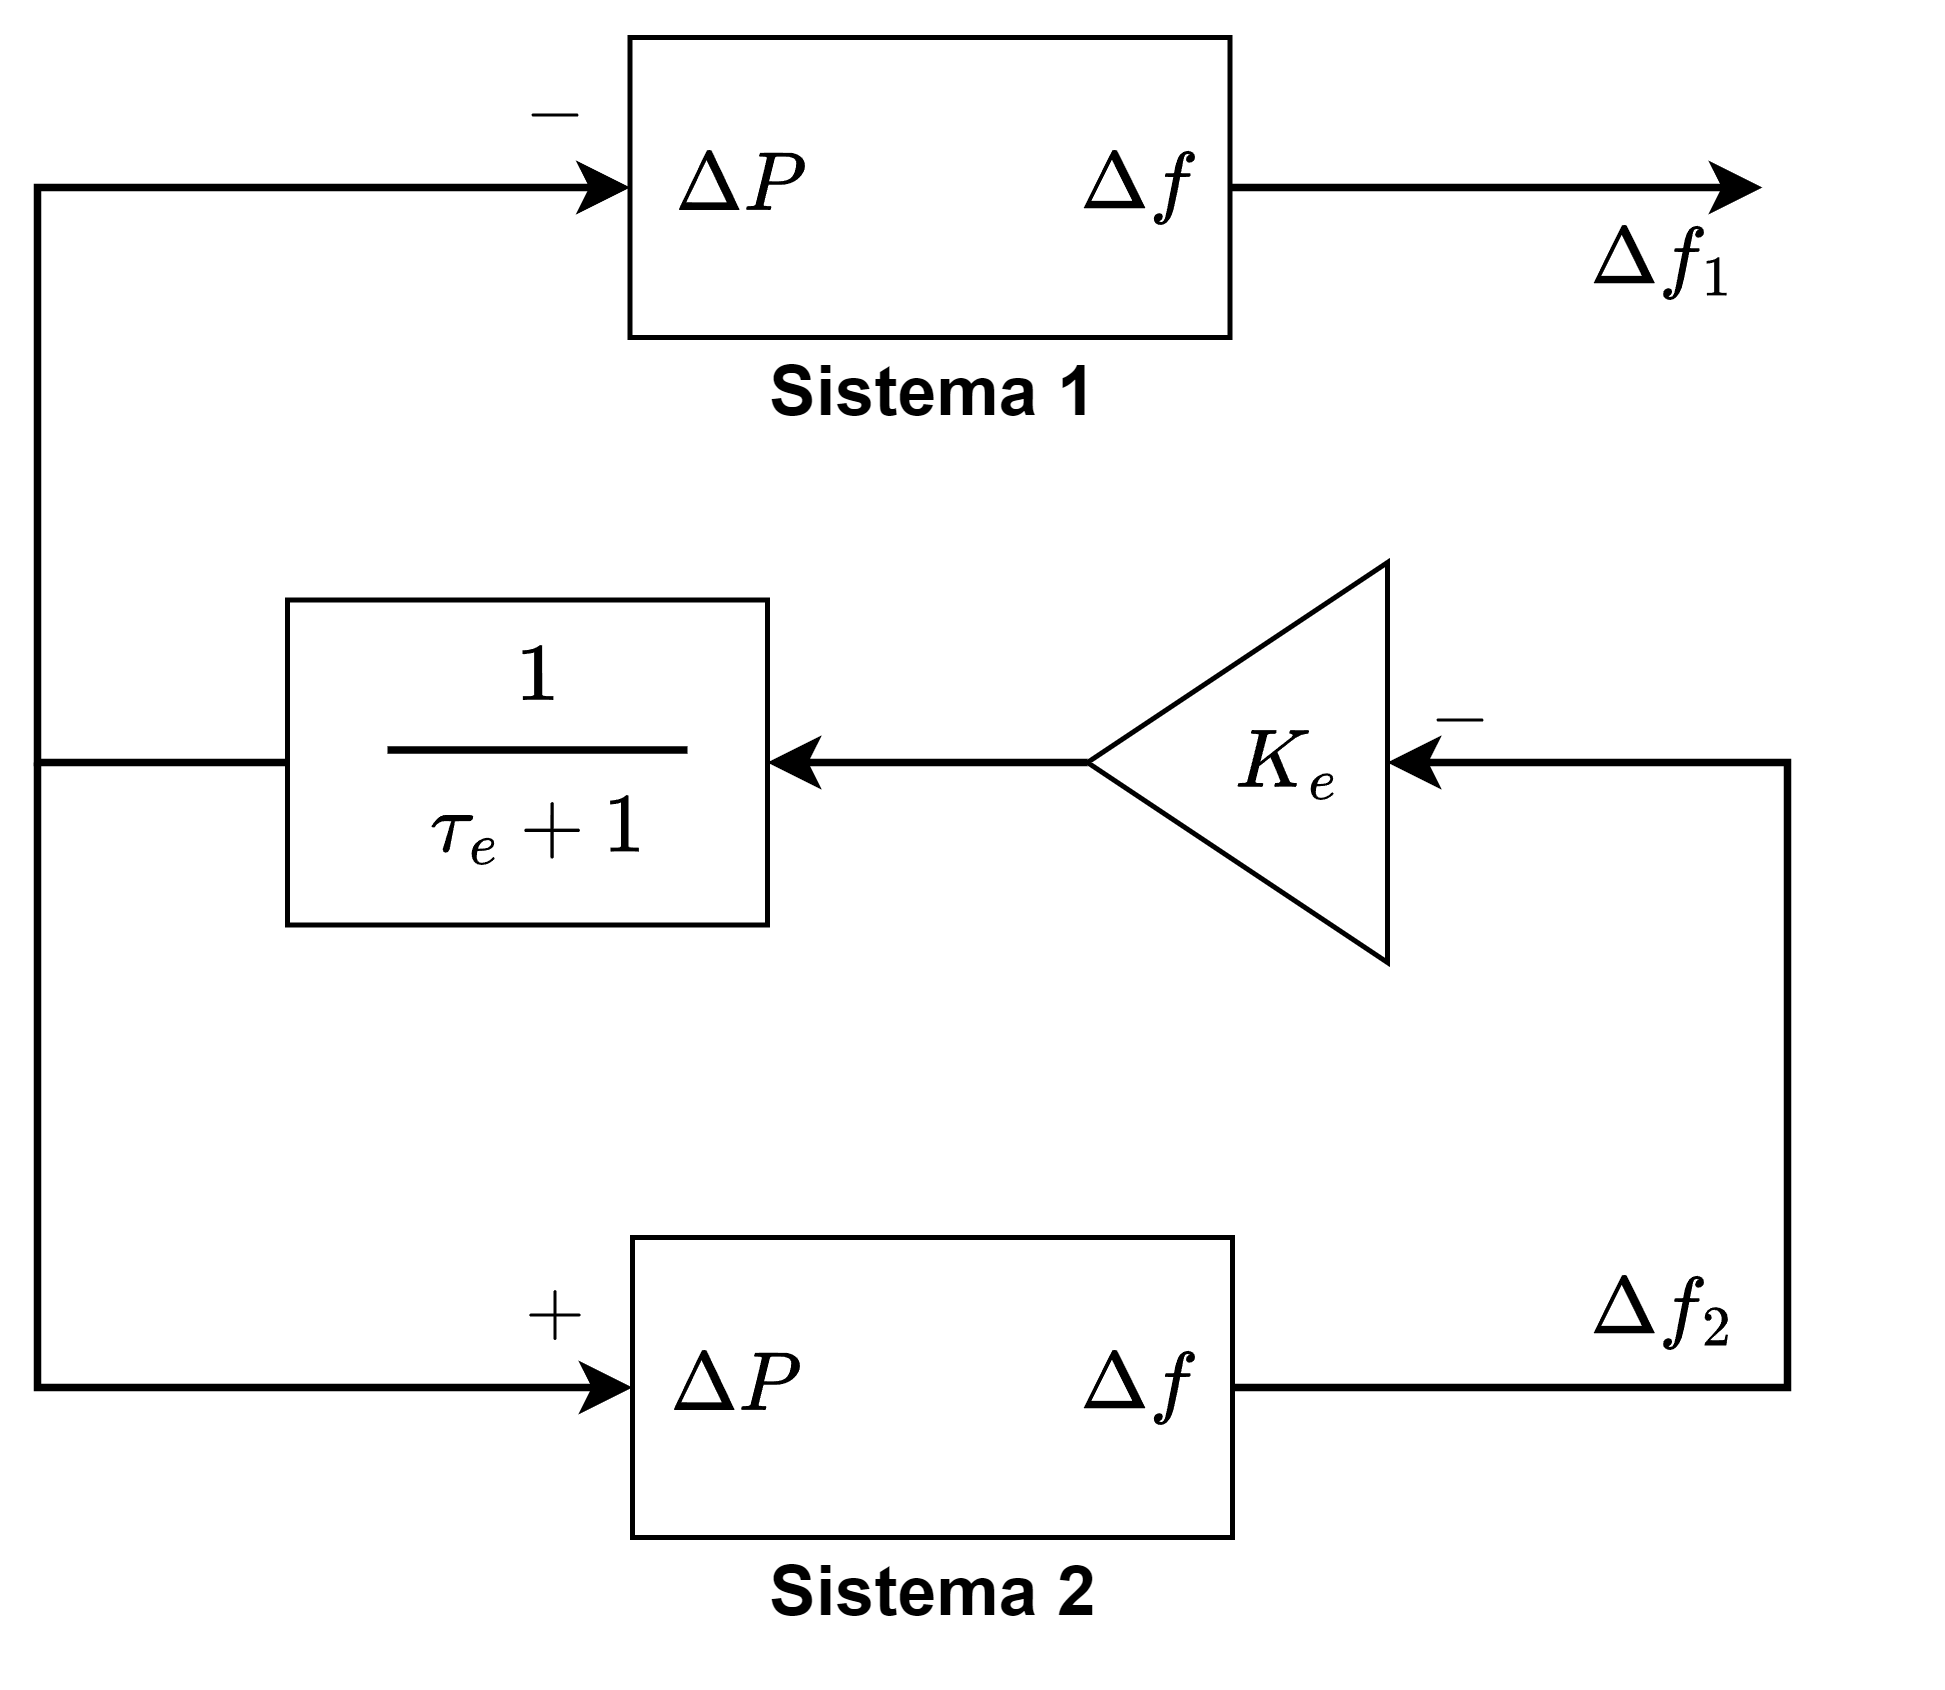

The diagram above was exported from draw.io. Its source (the exported page's mxGraphModel, read from the mxfile embedded in the PNG):
<mxGraphModel dx="1662" dy="697" grid="1" gridSize="10" guides="1" tooltips="1" connect="1" arrows="1" fold="1" page="1" pageScale="1" pageWidth="827" pageHeight="1169" math="1" shadow="0">
  <root>
    <mxCell id="0" />
    <mxCell id="1" parent="0" />
    <mxCell id="P6Dg6kdBMWxm3KT707Ef-2" value="" style="rounded=0;whiteSpace=wrap;html=1;" parent="1" vertex="1">
      <mxGeometry x="328.5" y="160" width="120" height="60" as="geometry" />
    </mxCell>
    <mxCell id="P6Dg6kdBMWxm3KT707Ef-3" style="edgeStyle=orthogonalEdgeStyle;rounded=0;orthogonalLoop=1;jettySize=auto;html=1;exitX=1;exitY=0.5;exitDx=0;exitDy=0;strokeWidth=1.5;entryX=0;entryY=0.5;entryDx=0;entryDy=0;" parent="1" source="P6Dg6kdBMWxm3KT707Ef-4" target="P6Dg6kdBMWxm3KT707Ef-6" edge="1">
      <mxGeometry relative="1" as="geometry">
        <mxPoint x="555" y="330" as="targetPoint" />
        <Array as="points">
          <mxPoint x="560" y="430" />
          <mxPoint x="560" y="305" />
        </Array>
      </mxGeometry>
    </mxCell>
    <mxCell id="P6Dg6kdBMWxm3KT707Ef-4" value="" style="rounded=0;whiteSpace=wrap;html=1;" parent="1" vertex="1">
      <mxGeometry x="329" y="400" width="120" height="60" as="geometry" />
    </mxCell>
    <mxCell id="P6Dg6kdBMWxm3KT707Ef-5" value="" style="rounded=0;whiteSpace=wrap;html=1;" parent="1" vertex="1">
      <mxGeometry x="260" y="272.5" width="96" height="65" as="geometry" />
    </mxCell>
    <mxCell id="P6Dg6kdBMWxm3KT707Ef-6" value="" style="triangle;whiteSpace=wrap;html=1;rotation=-180;" parent="1" vertex="1">
      <mxGeometry x="420" y="265" width="60" height="80" as="geometry" />
    </mxCell>
    <mxCell id="P6Dg6kdBMWxm3KT707Ef-7" value="" style="endArrow=classic;html=1;rounded=0;strokeWidth=1.5;exitX=0;exitY=0.5;exitDx=0;exitDy=0;entryX=0;entryY=0.5;entryDx=0;entryDy=0;" parent="1" source="P6Dg6kdBMWxm3KT707Ef-5" target="P6Dg6kdBMWxm3KT707Ef-2" edge="1">
      <mxGeometry width="50" height="50" relative="1" as="geometry">
        <mxPoint x="320" y="350" as="sourcePoint" />
        <mxPoint x="370" y="300" as="targetPoint" />
        <Array as="points">
          <mxPoint x="210" y="305" />
          <mxPoint x="210" y="190" />
        </Array>
      </mxGeometry>
    </mxCell>
    <mxCell id="P6Dg6kdBMWxm3KT707Ef-8" value="" style="endArrow=classic;html=1;rounded=0;strokeWidth=1.5;entryX=0;entryY=0.5;entryDx=0;entryDy=0;" parent="1" target="P6Dg6kdBMWxm3KT707Ef-4" edge="1">
      <mxGeometry width="50" height="50" relative="1" as="geometry">
        <mxPoint x="210" y="305" as="sourcePoint" />
        <mxPoint x="370" y="300" as="targetPoint" />
        <Array as="points">
          <mxPoint x="210" y="430" />
        </Array>
      </mxGeometry>
    </mxCell>
    <mxCell id="P6Dg6kdBMWxm3KT707Ef-9" value="" style="endArrow=classic;html=1;rounded=0;strokeWidth=1.5;exitX=1;exitY=0.5;exitDx=0;exitDy=0;" parent="1" source="P6Dg6kdBMWxm3KT707Ef-2" target="P6Dg6kdBMWxm3KT707Ef-22" edge="1">
      <mxGeometry width="50" height="50" relative="1" as="geometry">
        <mxPoint x="310" y="380" as="sourcePoint" />
        <mxPoint x="360" y="330" as="targetPoint" />
        <Array as="points">
          <mxPoint x="555" y="190" />
        </Array>
      </mxGeometry>
    </mxCell>
    <mxCell id="P6Dg6kdBMWxm3KT707Ef-11" value="" style="endArrow=classic;html=1;rounded=0;strokeWidth=1.5;exitX=1;exitY=0.5;exitDx=0;exitDy=0;entryX=1;entryY=0.5;entryDx=0;entryDy=0;" parent="1" source="P6Dg6kdBMWxm3KT707Ef-6" target="P6Dg6kdBMWxm3KT707Ef-5" edge="1">
      <mxGeometry width="50" height="50" relative="1" as="geometry">
        <mxPoint x="310" y="380" as="sourcePoint" />
        <mxPoint x="360" y="330" as="targetPoint" />
      </mxGeometry>
    </mxCell>
    <mxCell id="P6Dg6kdBMWxm3KT707Ef-12" value="&lt;font style=&quot;font-size: 14px;&quot;&gt;$$+$$&lt;/font&gt;" style="text;html=1;strokeColor=none;fillColor=none;align=center;verticalAlign=middle;whiteSpace=wrap;rounded=0;" parent="1" vertex="1">
      <mxGeometry x="299" y="400" width="30" height="30" as="geometry" />
    </mxCell>
    <mxCell id="P6Dg6kdBMWxm3KT707Ef-13" value="&lt;font style=&quot;font-size: 14px;&quot;&gt;$$-$$&lt;/font&gt;" style="text;html=1;strokeColor=none;fillColor=none;align=center;verticalAlign=middle;whiteSpace=wrap;rounded=0;" parent="1" vertex="1">
      <mxGeometry x="298.5" y="160" width="30" height="30" as="geometry" />
    </mxCell>
    <mxCell id="P6Dg6kdBMWxm3KT707Ef-14" value="&lt;font style=&quot;font-size: 14px;&quot;&gt;$$-$$&lt;/font&gt;" style="text;html=1;strokeColor=none;fillColor=none;align=center;verticalAlign=middle;whiteSpace=wrap;rounded=0;" parent="1" vertex="1">
      <mxGeometry x="480" y="281" width="30" height="30" as="geometry" />
    </mxCell>
    <mxCell id="P6Dg6kdBMWxm3KT707Ef-16" value="&lt;span style=&quot;font-size: 14px;&quot;&gt;Sistema 1&lt;/span&gt;" style="text;html=1;align=center;verticalAlign=middle;resizable=0;points=[];autosize=1;strokeColor=none;fillColor=none;fontSize=18;fontStyle=1" parent="1" vertex="1">
      <mxGeometry x="343.5" y="210" width="90" height="40" as="geometry" />
    </mxCell>
    <mxCell id="P6Dg6kdBMWxm3KT707Ef-17" value="&lt;span style=&quot;font-size: 14px;&quot;&gt;Sistema 2&lt;/span&gt;" style="text;html=1;align=center;verticalAlign=middle;resizable=0;points=[];autosize=1;strokeColor=none;fillColor=none;fontSize=18;fontStyle=1" parent="1" vertex="1">
      <mxGeometry x="344" y="450" width="90" height="40" as="geometry" />
    </mxCell>
    <mxCell id="P6Dg6kdBMWxm3KT707Ef-18" value="&lt;font style=&quot;font-size: 14px;&quot;&gt;$$K_e$$&lt;/font&gt;" style="text;html=1;align=center;verticalAlign=middle;resizable=0;points=[];autosize=1;strokeColor=none;fillColor=none;fontSize=14;" parent="1" vertex="1">
      <mxGeometry x="420" y="290" width="80" height="30" as="geometry" />
    </mxCell>
    <mxCell id="P6Dg6kdBMWxm3KT707Ef-19" value="&lt;font style=&quot;font-size: 14px;&quot;&gt;$$1$$&lt;/font&gt;" style="text;html=1;align=center;verticalAlign=middle;resizable=0;points=[];autosize=1;strokeColor=none;fillColor=none;fontSize=14;" parent="1" vertex="1">
      <mxGeometry x="280" y="272.5" width="60" height="30" as="geometry" />
    </mxCell>
    <mxCell id="P6Dg6kdBMWxm3KT707Ef-20" value="$$\tau_e + 1$$" style="text;html=1;align=center;verticalAlign=middle;resizable=0;points=[];autosize=1;strokeColor=none;fillColor=none;fontSize=14;" parent="1" vertex="1">
      <mxGeometry x="250" y="302.5" width="120" height="30" as="geometry" />
    </mxCell>
    <mxCell id="P6Dg6kdBMWxm3KT707Ef-21" value="" style="endArrow=none;html=1;rounded=0;fontSize=14;strokeWidth=1.5;" parent="1" edge="1">
      <mxGeometry width="50" height="50" relative="1" as="geometry">
        <mxPoint x="280" y="302.5" as="sourcePoint" />
        <mxPoint x="340" y="302.5" as="targetPoint" />
      </mxGeometry>
    </mxCell>
    <mxCell id="P6Dg6kdBMWxm3KT707Ef-22" value="$$\Delta f_1$$" style="text;html=1;align=center;verticalAlign=middle;resizable=0;points=[];autosize=1;strokeColor=none;fillColor=none;fontSize=14;" parent="1" vertex="1">
      <mxGeometry x="480" y="190" width="110" height="30" as="geometry" />
    </mxCell>
    <mxCell id="P6Dg6kdBMWxm3KT707Ef-23" value="$$\Delta f_2$$" style="text;html=1;align=center;verticalAlign=middle;resizable=0;points=[];autosize=1;strokeColor=none;fillColor=none;fontSize=14;" parent="1" vertex="1">
      <mxGeometry x="480" y="400" width="110" height="30" as="geometry" />
    </mxCell>
    <mxCell id="P6Dg6kdBMWxm3KT707Ef-24" value="$$\Delta f$$" style="text;html=1;align=center;verticalAlign=middle;resizable=0;points=[];autosize=1;strokeColor=none;fillColor=none;fontSize=14;" parent="1" vertex="1">
      <mxGeometry x="379.5" y="175" width="100" height="30" as="geometry" />
    </mxCell>
    <mxCell id="P6Dg6kdBMWxm3KT707Ef-25" value="$$\Delta f$$" style="text;html=1;align=center;verticalAlign=middle;resizable=0;points=[];autosize=1;strokeColor=none;fillColor=none;fontSize=14;" parent="1" vertex="1">
      <mxGeometry x="380" y="415" width="100" height="30" as="geometry" />
    </mxCell>
    <mxCell id="P6Dg6kdBMWxm3KT707Ef-26" value="$$\Delta P$$" style="text;html=1;align=center;verticalAlign=middle;resizable=0;points=[];autosize=1;strokeColor=none;fillColor=none;fontSize=14;" parent="1" vertex="1">
      <mxGeometry x="299" y="415" width="100" height="30" as="geometry" />
    </mxCell>
    <mxCell id="P6Dg6kdBMWxm3KT707Ef-27" value="$$\Delta P$$" style="text;html=1;align=center;verticalAlign=middle;resizable=0;points=[];autosize=1;strokeColor=none;fillColor=none;fontSize=14;" parent="1" vertex="1">
      <mxGeometry x="299.5" y="175" width="100" height="30" as="geometry" />
    </mxCell>
  </root>
</mxGraphModel>